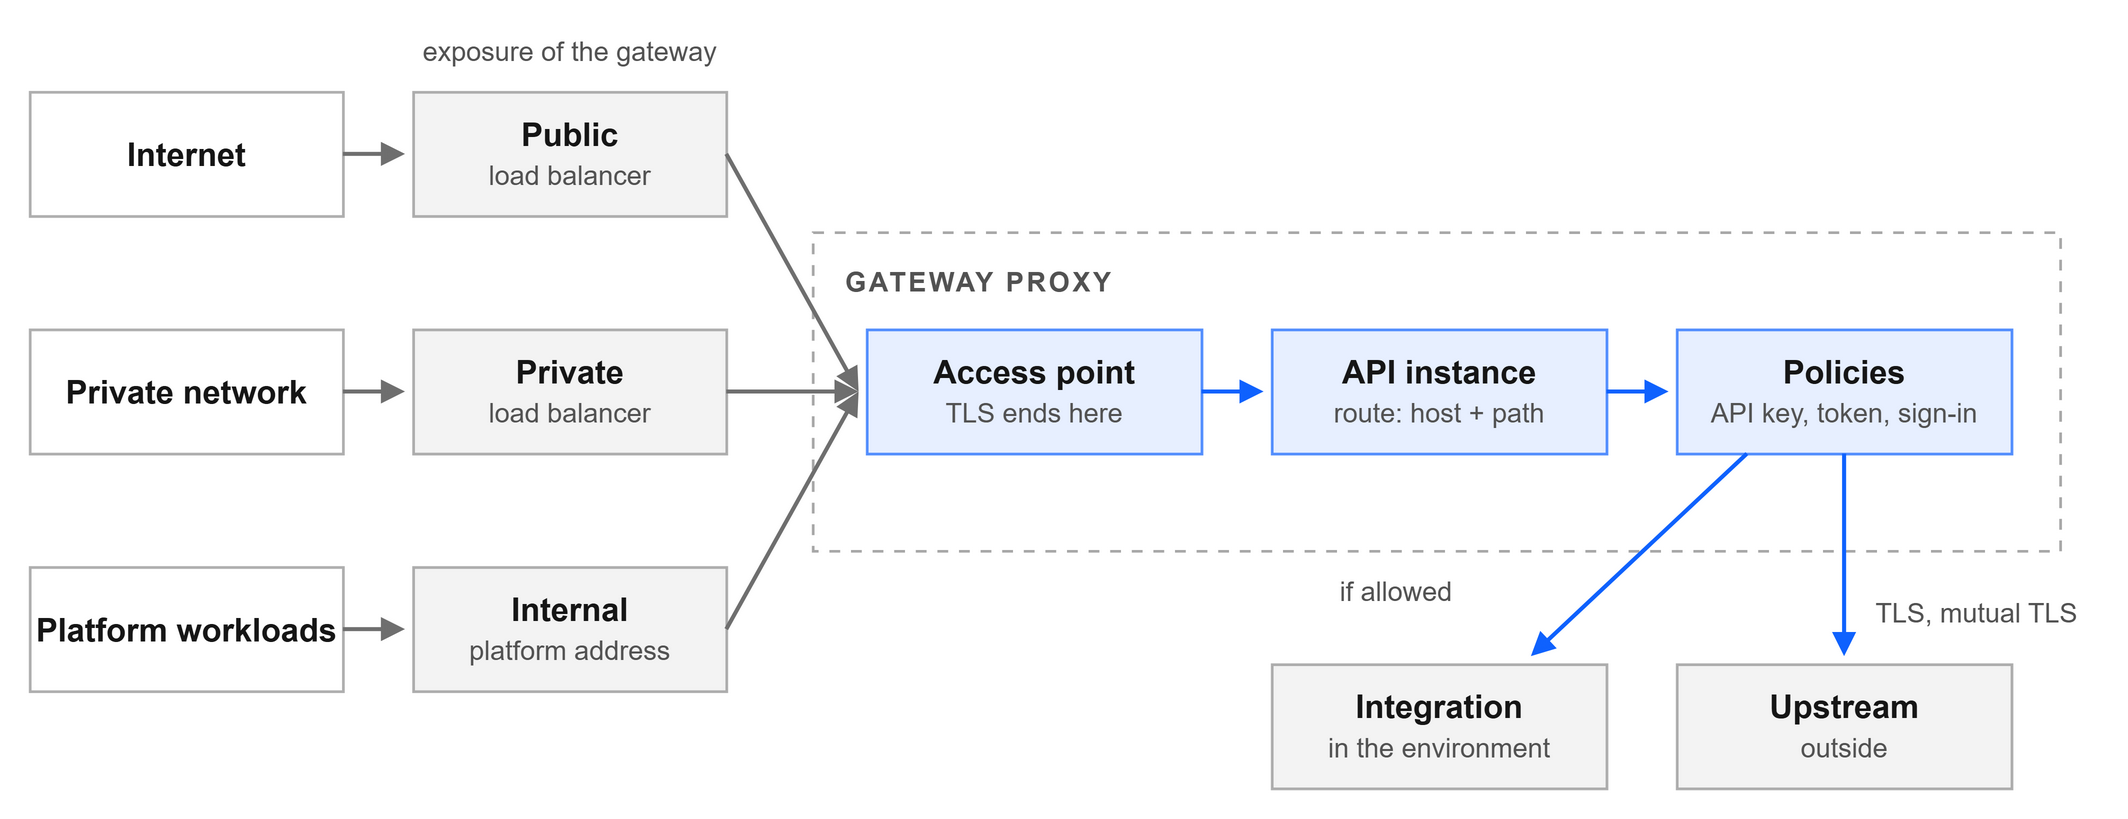

The diagram above was exported from draw.io. Its source (the exported page's mxGraphModel, read from the mxfile embedded in the PNG):
<mxGraphModel dx="800" dy="320" grid="1" gridSize="10" page="1" pageWidth="800" pageHeight="320" background="#FFFFFF">
  <root>
    <mxCell id="0" />
    <mxCell id="1" parent="0" />
    <mxCell id="n0" value="&lt;span style=&quot;font-size:10px;color:#525252&quot;&gt;exposure of the gateway&lt;/span&gt;" style="rounded=0;whiteSpace=wrap;html=1;strokeWidth=1;fontColor=#161616;fontSize=12;fillColor=none;strokeColor=none;" vertex="1" parent="1">
      <mxGeometry x="154" y="16" width="140" height="16" as="geometry" />
    </mxCell>
    <mxCell id="n1" value="&lt;b&gt;Internet&lt;/b&gt;" style="rounded=0;whiteSpace=wrap;html=1;strokeWidth=1;fontColor=#161616;fontSize=12;fillColor=none;strokeColor=#8D8D8D;strokeOpacity=70;" vertex="1" parent="1">
      <mxGeometry x="24" y="40" width="116" height="46" as="geometry" />
    </mxCell>
    <mxCell id="n2" value="&lt;b&gt;Public&lt;/b&gt;&lt;br&gt;&lt;span style=&quot;font-size:10px;color:#525252&quot;&gt;load balancer&lt;/span&gt;" style="rounded=0;whiteSpace=wrap;html=1;strokeWidth=1;fontColor=#161616;fontSize=12;fillColor=#161616;fillOpacity=5;strokeColor=#8D8D8D;strokeOpacity=70;" vertex="1" parent="1">
      <mxGeometry x="166" y="40" width="116" height="46" as="geometry" />
    </mxCell>
    <mxCell id="n3" value="&lt;b&gt;Private network&lt;/b&gt;" style="rounded=0;whiteSpace=wrap;html=1;strokeWidth=1;fontColor=#161616;fontSize=12;fillColor=none;strokeColor=#8D8D8D;strokeOpacity=70;" vertex="1" parent="1">
      <mxGeometry x="24" y="128" width="116" height="46" as="geometry" />
    </mxCell>
    <mxCell id="n4" value="&lt;b&gt;Private&lt;/b&gt;&lt;br&gt;&lt;span style=&quot;font-size:10px;color:#525252&quot;&gt;load balancer&lt;/span&gt;" style="rounded=0;whiteSpace=wrap;html=1;strokeWidth=1;fontColor=#161616;fontSize=12;fillColor=#161616;fillOpacity=5;strokeColor=#8D8D8D;strokeOpacity=70;" vertex="1" parent="1">
      <mxGeometry x="166" y="128" width="116" height="46" as="geometry" />
    </mxCell>
    <mxCell id="n5" value="&lt;b&gt;Platform workloads&lt;/b&gt;" style="rounded=0;whiteSpace=wrap;html=1;strokeWidth=1;fontColor=#161616;fontSize=12;fillColor=none;strokeColor=#8D8D8D;strokeOpacity=70;" vertex="1" parent="1">
      <mxGeometry x="24" y="216" width="116" height="46" as="geometry" />
    </mxCell>
    <mxCell id="n6" value="&lt;b&gt;Internal&lt;/b&gt;&lt;br&gt;&lt;span style=&quot;font-size:10px;color:#525252&quot;&gt;platform address&lt;/span&gt;" style="rounded=0;whiteSpace=wrap;html=1;strokeWidth=1;fontColor=#161616;fontSize=12;fillColor=#161616;fillOpacity=5;strokeColor=#8D8D8D;strokeOpacity=70;" vertex="1" parent="1">
      <mxGeometry x="166" y="216" width="116" height="46" as="geometry" />
    </mxCell>
    <mxCell id="n7" value="&lt;span style=&quot;font-size:10px;color:#525252;letter-spacing:1px&quot;&gt;&lt;b&gt;GATEWAY PROXY&lt;/b&gt;&lt;/span&gt;" style="rounded=0;whiteSpace=wrap;html=1;strokeWidth=1;fontColor=#161616;fontSize=12;fillColor=none;strokeColor=#A8A8A8;dashed=1;dashPattern=4 4;verticalAlign=top;align=left;spacingLeft=10;spacingTop=4;" vertex="1" parent="1">
      <mxGeometry x="314" y="92" width="462" height="118" as="geometry" />
    </mxCell>
    <mxCell id="n8" value="&lt;b&gt;Access point&lt;/b&gt;&lt;br&gt;&lt;span style=&quot;font-size:10px;color:#525252&quot;&gt;TLS ends here&lt;/span&gt;" style="rounded=0;whiteSpace=wrap;html=1;strokeWidth=1;fontColor=#161616;fontSize=12;fillColor=#0F62FE;fillOpacity=10;strokeColor=#0F62FE;strokeOpacity=70;" vertex="1" parent="1">
      <mxGeometry x="334" y="128" width="124" height="46" as="geometry" />
    </mxCell>
    <mxCell id="n9" value="&lt;b&gt;API instance&lt;/b&gt;&lt;br&gt;&lt;span style=&quot;font-size:10px;color:#525252&quot;&gt;route: host + path&lt;/span&gt;" style="rounded=0;whiteSpace=wrap;html=1;strokeWidth=1;fontColor=#161616;fontSize=12;fillColor=#0F62FE;fillOpacity=10;strokeColor=#0F62FE;strokeOpacity=70;" vertex="1" parent="1">
      <mxGeometry x="484" y="128" width="124" height="46" as="geometry" />
    </mxCell>
    <mxCell id="n10" value="&lt;b&gt;Policies&lt;/b&gt;&lt;br&gt;&lt;span style=&quot;font-size:10px;color:#525252&quot;&gt;API key, token, sign-in&lt;/span&gt;" style="rounded=0;whiteSpace=wrap;html=1;strokeWidth=1;fontColor=#161616;fontSize=12;fillColor=#0F62FE;fillOpacity=10;strokeColor=#0F62FE;strokeOpacity=70;" vertex="1" parent="1">
      <mxGeometry x="634" y="128" width="124" height="46" as="geometry" />
    </mxCell>
    <mxCell id="n11" value="&lt;b&gt;Integration&lt;/b&gt;&lt;br&gt;&lt;span style=&quot;font-size:10px;color:#525252&quot;&gt;in the environment&lt;/span&gt;" style="rounded=0;whiteSpace=wrap;html=1;strokeWidth=1;fontColor=#161616;fontSize=12;fillColor=#161616;fillOpacity=5;strokeColor=#8D8D8D;strokeOpacity=70;" vertex="1" parent="1">
      <mxGeometry x="484" y="252" width="124" height="46" as="geometry" />
    </mxCell>
    <mxCell id="n12" value="&lt;b&gt;Upstream&lt;/b&gt;&lt;br&gt;&lt;span style=&quot;font-size:10px;color:#525252&quot;&gt;outside&lt;/span&gt;" style="rounded=0;whiteSpace=wrap;html=1;strokeWidth=1;fontColor=#161616;fontSize=12;fillColor=#161616;fillOpacity=5;strokeColor=#8D8D8D;strokeOpacity=70;" vertex="1" parent="1">
      <mxGeometry x="634" y="252" width="124" height="46" as="geometry" />
    </mxCell>
    <mxCell id="n13" value="&lt;span style=&quot;font-size:10px;color:#525252&quot;&gt;TLS, mutual TLS&lt;/span&gt;" style="rounded=0;whiteSpace=wrap;html=1;strokeWidth=1;fontColor=#161616;fontSize=12;fillColor=none;strokeColor=none;" vertex="1" parent="1">
      <mxGeometry x="700" y="224" width="90" height="16" as="geometry" />
    </mxCell>
    <mxCell id="n14" value="&lt;span style=&quot;font-size:10px;color:#525252&quot;&gt;if allowed&lt;/span&gt;" style="rounded=0;whiteSpace=wrap;html=1;strokeWidth=1;fontColor=#161616;fontSize=12;fillColor=none;strokeColor=none;" vertex="1" parent="1">
      <mxGeometry x="500" y="216" width="60" height="16" as="geometry" />
    </mxCell>
    <mxCell id="e0" style="endArrow=block;endSize=5;html=1;strokeWidth=1.5;strokeColor=#6F6F6F;" edge="1" parent="1">
      <mxGeometry relative="1" as="geometry">
        <mxPoint x="140" y="63" as="sourcePoint" />
        <mxPoint x="163" y="63" as="targetPoint" />
      </mxGeometry>
    </mxCell>
    <mxCell id="e1" style="endArrow=block;endSize=5;html=1;strokeWidth=1.5;strokeColor=#6F6F6F;" edge="1" parent="1">
      <mxGeometry relative="1" as="geometry">
        <mxPoint x="282" y="63" as="sourcePoint" />
        <mxPoint x="331" y="151" as="targetPoint" />
      </mxGeometry>
    </mxCell>
    <mxCell id="e2" style="endArrow=block;endSize=5;html=1;strokeWidth=1.5;strokeColor=#6F6F6F;" edge="1" parent="1">
      <mxGeometry relative="1" as="geometry">
        <mxPoint x="140" y="151" as="sourcePoint" />
        <mxPoint x="163" y="151" as="targetPoint" />
      </mxGeometry>
    </mxCell>
    <mxCell id="e3" style="endArrow=block;endSize=5;html=1;strokeWidth=1.5;strokeColor=#6F6F6F;" edge="1" parent="1">
      <mxGeometry relative="1" as="geometry">
        <mxPoint x="282" y="151" as="sourcePoint" />
        <mxPoint x="331" y="151" as="targetPoint" />
      </mxGeometry>
    </mxCell>
    <mxCell id="e4" style="endArrow=block;endSize=5;html=1;strokeWidth=1.5;strokeColor=#6F6F6F;" edge="1" parent="1">
      <mxGeometry relative="1" as="geometry">
        <mxPoint x="140" y="239" as="sourcePoint" />
        <mxPoint x="163" y="239" as="targetPoint" />
      </mxGeometry>
    </mxCell>
    <mxCell id="e5" style="endArrow=block;endSize=5;html=1;strokeWidth=1.5;strokeColor=#6F6F6F;" edge="1" parent="1">
      <mxGeometry relative="1" as="geometry">
        <mxPoint x="282" y="239" as="sourcePoint" />
        <mxPoint x="331" y="151" as="targetPoint" />
      </mxGeometry>
    </mxCell>
    <mxCell id="e6" style="endArrow=block;endSize=5;html=1;strokeWidth=1.5;strokeColor=#0F62FE;" edge="1" parent="1">
      <mxGeometry relative="1" as="geometry">
        <mxPoint x="458" y="151" as="sourcePoint" />
        <mxPoint x="481" y="151" as="targetPoint" />
      </mxGeometry>
    </mxCell>
    <mxCell id="e7" style="endArrow=block;endSize=5;html=1;strokeWidth=1.5;strokeColor=#0F62FE;" edge="1" parent="1">
      <mxGeometry relative="1" as="geometry">
        <mxPoint x="608" y="151" as="sourcePoint" />
        <mxPoint x="631" y="151" as="targetPoint" />
      </mxGeometry>
    </mxCell>
    <mxCell id="e8" style="endArrow=block;endSize=5;html=1;strokeWidth=1.5;strokeColor=#0F62FE;" edge="1" parent="1">
      <mxGeometry relative="1" as="geometry">
        <mxPoint x="660" y="174" as="sourcePoint" />
        <mxPoint x="580" y="249" as="targetPoint" />
      </mxGeometry>
    </mxCell>
    <mxCell id="e9" style="endArrow=block;endSize=5;html=1;strokeWidth=1.5;strokeColor=#0F62FE;" edge="1" parent="1">
      <mxGeometry relative="1" as="geometry">
        <mxPoint x="696" y="174" as="sourcePoint" />
        <mxPoint x="696" y="249" as="targetPoint" />
      </mxGeometry>
    </mxCell>
  </root>
</mxGraphModel>